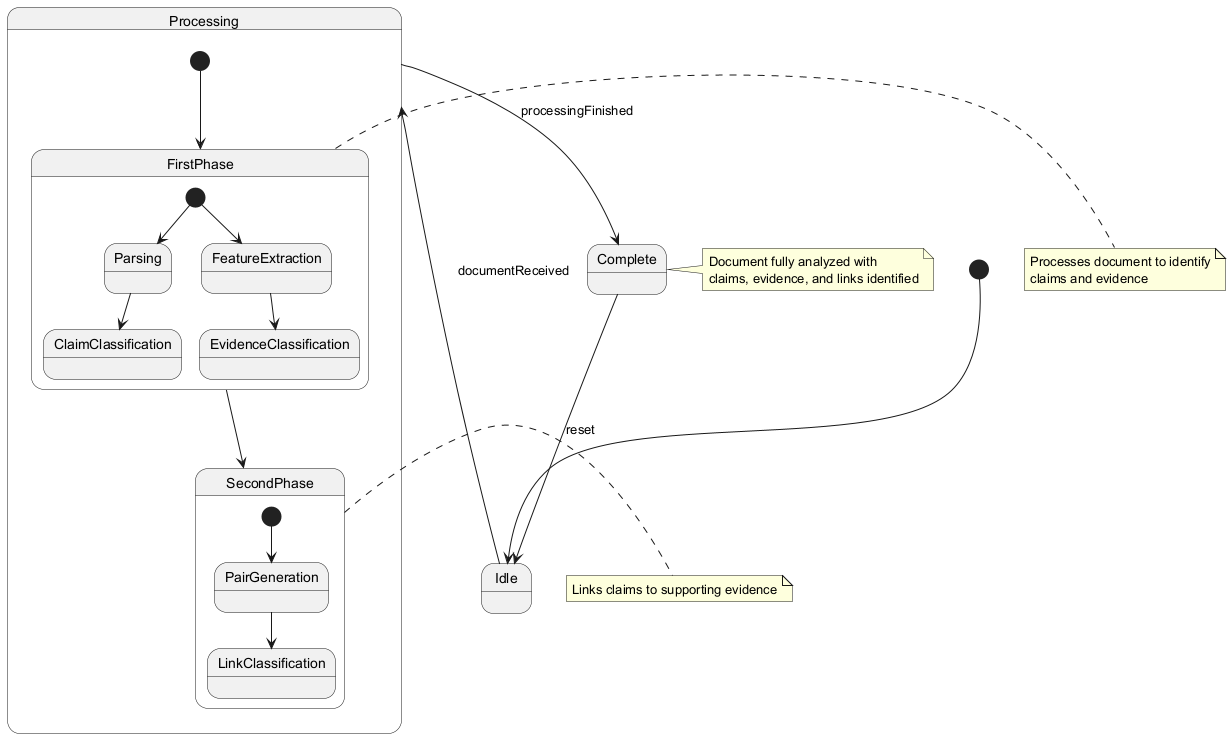

The diagram above was rendered by PlantUML. Its source (embedded in the PNG):
@startuml
[*] --> Idle

state Idle
state Processing {
  state FirstPhase {
    state Parsing
    state FeatureExtraction
    state ClaimClassification
    state EvidenceClassification
    
    [*] --> Parsing
    [*] --> FeatureExtraction
    Parsing --> ClaimClassification
    FeatureExtraction --> EvidenceClassification
  }
  
  state SecondPhase {
    state PairGeneration
    state LinkClassification
    
    [*] --> PairGeneration
    PairGeneration --> LinkClassification
  }
  
  [*] --> FirstPhase
  FirstPhase --> SecondPhase
}

state Complete

Idle --> Processing : documentReceived
Processing --> Complete : processingFinished
Complete --> Idle : reset

note right of FirstPhase
  Processes document to identify
  claims and evidence
end note

note right of SecondPhase
  Links claims to supporting evidence
end note

note right of Complete
  Document fully analyzed with
  claims, evidence, and links identified
end note
@enduml